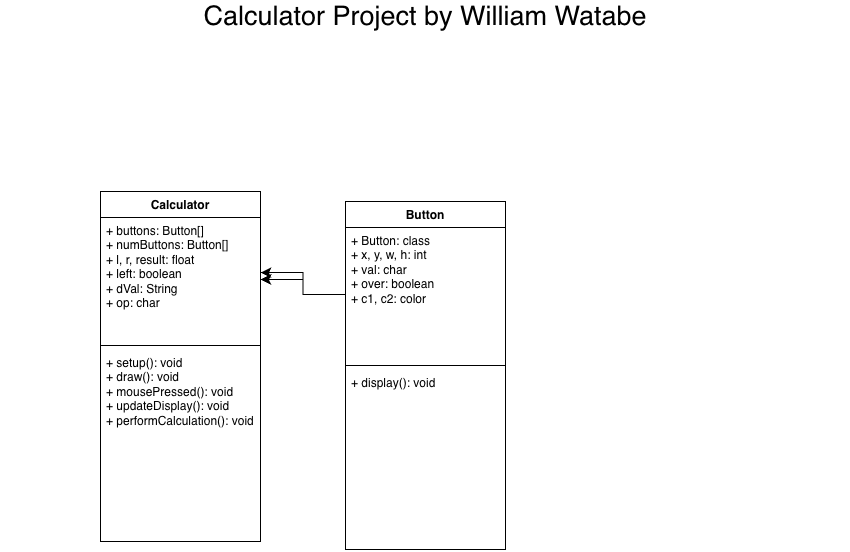

The diagram above was exported from draw.io. Its source (the exported page's mxGraphModel, read from the mxfile embedded in the PNG):
<mxGraphModel dx="1665" dy="842" grid="1" gridSize="10" guides="1" tooltips="1" connect="1" arrows="1" fold="1" page="1" pageScale="1" pageWidth="850" pageHeight="1100" math="0" shadow="0">
  <root>
    <mxCell id="0" />
    <mxCell id="1" parent="0" />
    <mxCell id="yn4_JCyTYQvEsI68y7go-1" value="&lt;font style=&quot;font-size: 27px;&quot;&gt;Calculator Project by William Watabe&lt;/font&gt;" style="text;html=1;whiteSpace=wrap;strokeColor=none;fillColor=none;align=center;verticalAlign=middle;rounded=0;" vertex="1" parent="1">
      <mxGeometry y="70" width="850" height="30" as="geometry" />
    </mxCell>
    <mxCell id="yn4_JCyTYQvEsI68y7go-2" value="Calculator" style="swimlane;fontStyle=1;align=center;verticalAlign=top;childLayout=stackLayout;horizontal=1;startSize=26;horizontalStack=0;resizeParent=1;resizeParentMax=0;resizeLast=0;collapsible=1;marginBottom=0;whiteSpace=wrap;html=1;" vertex="1" parent="1">
      <mxGeometry x="100" y="260" width="160" height="350" as="geometry" />
    </mxCell>
    <mxCell id="yn4_JCyTYQvEsI68y7go-3" value="+ buttons: Button[]&lt;div&gt;+ numButtons: Button[]&lt;/div&gt;&lt;div&gt;+ l, r, result: float&lt;/div&gt;&lt;div&gt;+ left: boolean&lt;/div&gt;&lt;div&gt;+ dVal: String&lt;/div&gt;&lt;div&gt;+ op: char&lt;/div&gt;" style="text;strokeColor=none;fillColor=none;align=left;verticalAlign=top;spacingLeft=4;spacingRight=4;overflow=hidden;rotatable=0;points=[[0,0.5],[1,0.5]];portConstraint=eastwest;whiteSpace=wrap;html=1;" vertex="1" parent="yn4_JCyTYQvEsI68y7go-2">
      <mxGeometry y="26" width="160" height="124" as="geometry" />
    </mxCell>
    <mxCell id="yn4_JCyTYQvEsI68y7go-4" value="" style="line;strokeWidth=1;fillColor=none;align=left;verticalAlign=middle;spacingTop=-1;spacingLeft=3;spacingRight=3;rotatable=0;labelPosition=right;points=[];portConstraint=eastwest;strokeColor=inherit;" vertex="1" parent="yn4_JCyTYQvEsI68y7go-2">
      <mxGeometry y="150" width="160" height="8" as="geometry" />
    </mxCell>
    <mxCell id="yn4_JCyTYQvEsI68y7go-5" value="+ setup(): void&lt;div&gt;+ draw(): void&lt;/div&gt;&lt;div&gt;+ mousePressed(): void&lt;/div&gt;&lt;div&gt;+ updateDisplay(): void&lt;/div&gt;&lt;div&gt;+ performCalculation(): void&lt;br&gt;&lt;div&gt;&lt;br&gt;&lt;/div&gt;&lt;/div&gt;" style="text;strokeColor=none;fillColor=none;align=left;verticalAlign=top;spacingLeft=4;spacingRight=4;overflow=hidden;rotatable=0;points=[[0,0.5],[1,0.5]];portConstraint=eastwest;whiteSpace=wrap;html=1;" vertex="1" parent="yn4_JCyTYQvEsI68y7go-2">
      <mxGeometry y="158" width="160" height="192" as="geometry" />
    </mxCell>
    <mxCell id="yn4_JCyTYQvEsI68y7go-6" value="Button" style="swimlane;fontStyle=1;align=center;verticalAlign=top;childLayout=stackLayout;horizontal=1;startSize=26;horizontalStack=0;resizeParent=1;resizeParentMax=0;resizeLast=0;collapsible=1;marginBottom=0;whiteSpace=wrap;html=1;" vertex="1" parent="1">
      <mxGeometry x="345" y="270" width="160" height="348" as="geometry" />
    </mxCell>
    <mxCell id="yn4_JCyTYQvEsI68y7go-7" value="+ Button: class&lt;div&gt;+ x, y, w, h: int&lt;/div&gt;&lt;div&gt;+ val: char&lt;/div&gt;&lt;div&gt;+ over: boolean&lt;/div&gt;&lt;div&gt;+ c1, c2: color&lt;/div&gt;" style="text;strokeColor=none;fillColor=none;align=left;verticalAlign=top;spacingLeft=4;spacingRight=4;overflow=hidden;rotatable=0;points=[[0,0.5],[1,0.5]];portConstraint=eastwest;whiteSpace=wrap;html=1;" vertex="1" parent="yn4_JCyTYQvEsI68y7go-6">
      <mxGeometry y="26" width="160" height="134" as="geometry" />
    </mxCell>
    <mxCell id="yn4_JCyTYQvEsI68y7go-8" value="" style="line;strokeWidth=1;fillColor=none;align=left;verticalAlign=middle;spacingTop=-1;spacingLeft=3;spacingRight=3;rotatable=0;labelPosition=right;points=[];portConstraint=eastwest;strokeColor=inherit;" vertex="1" parent="yn4_JCyTYQvEsI68y7go-6">
      <mxGeometry y="160" width="160" height="8" as="geometry" />
    </mxCell>
    <mxCell id="yn4_JCyTYQvEsI68y7go-9" value="+ display(): void&lt;div&gt;&lt;br&gt;&lt;/div&gt;" style="text;strokeColor=none;fillColor=none;align=left;verticalAlign=top;spacingLeft=4;spacingRight=4;overflow=hidden;rotatable=0;points=[[0,0.5],[1,0.5]];portConstraint=eastwest;whiteSpace=wrap;html=1;" vertex="1" parent="yn4_JCyTYQvEsI68y7go-6">
      <mxGeometry y="168" width="160" height="180" as="geometry" />
    </mxCell>
    <mxCell id="yn4_JCyTYQvEsI68y7go-11" style="edgeStyle=orthogonalEdgeStyle;rounded=0;orthogonalLoop=1;jettySize=auto;html=1;entryX=1;entryY=0.5;entryDx=0;entryDy=0;fontSize=12;startSize=8;endSize=8;" edge="1" parent="1" source="yn4_JCyTYQvEsI68y7go-7" target="yn4_JCyTYQvEsI68y7go-3">
      <mxGeometry relative="1" as="geometry" />
    </mxCell>
    <mxCell id="yn4_JCyTYQvEsI68y7go-12" style="edgeStyle=orthogonalEdgeStyle;shape=connector;rounded=0;orthogonalLoop=1;jettySize=auto;html=1;entryX=1;entryY=0.444;entryDx=0;entryDy=0;entryPerimeter=0;strokeColor=default;align=center;verticalAlign=middle;fontFamily=Helvetica;fontSize=12;fontColor=default;labelBackgroundColor=default;startSize=8;endArrow=classic;endSize=8;" edge="1" parent="1" source="yn4_JCyTYQvEsI68y7go-7" target="yn4_JCyTYQvEsI68y7go-3">
      <mxGeometry relative="1" as="geometry" />
    </mxCell>
  </root>
</mxGraphModel>